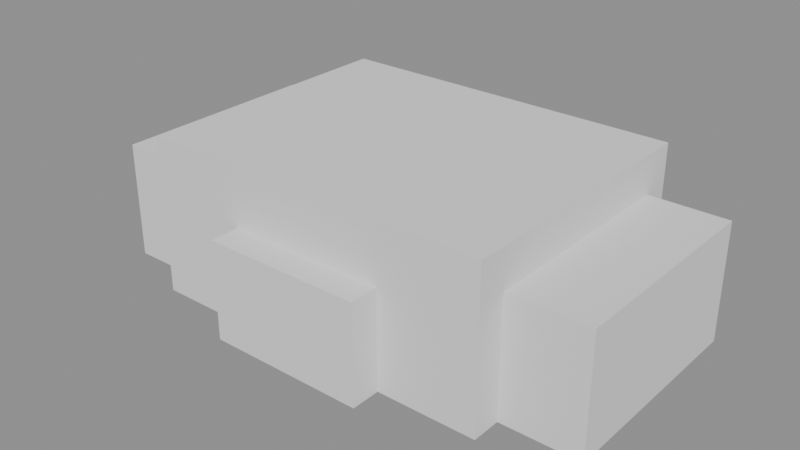 # Source: 00004.blend  (saved by Blender 4.5.90; exported with 4.5.12 LTS)
import bpy
from mathutils import Matrix  # noqa: F401  (used for matrix-valued properties, if any)

bpy.ops.wm.read_factory_settings(use_empty=True)
scene = bpy.context.scene
scene.name = 'Scene'

# ---- meshes
me_cube = bpy.data.meshes.new('Cube')
me_cube.from_pydata([(-1.0, -1.0, -1.0), (-1.0, -1.0, 1.0), (-1.0, 1.0, -1.0), (-1.0, 1.0, 1.0), (1.0, -1.0, -1.0), (1.0, -1.0, 1.0), (1.0, 1.0, -1.0), (1.0, 1.0, 1.0)], [], [(0, 1, 3, 2), (2, 3, 7, 6), (6, 7, 5, 4), (4, 5, 1, 0), (2, 6, 4, 0), (7, 3, 1, 5)])
_uv = me_cube.uv_layers.new(name='UVMap')
_uv.uv.foreach_set('vector', [0.375, 0.0, 0.625, 0.0, 0.625, 0.25, 0.375, 0.25, 0.375, 0.25, 0.625, 0.25, 0.625, 0.5, 0.375, 0.5, 0.375, 0.5, 0.625, 0.5, 0.625, 0.75, 0.375, 0.75, 0.375, 0.75, 0.625, 0.75, 0.625, 1.0, 0.375, 1.0, 0.125, 0.5, 0.375, 0.5, 0.375, 0.75, 0.125, 0.75, 0.625, 0.5, 0.875, 0.5, 0.875, 0.75, 0.625, 0.75])
me_cube.update()
me_cube_001 = bpy.data.meshes.new('Cube.001')
me_cube_001.from_pydata([(-1.0, -1.0, -1.0), (-1.0, -1.0, 1.0), (-1.0, 1.0, -1.0), (-1.0, 1.0, 1.0), (1.0, -1.0, -1.0), (1.0, -1.0, 1.0), (1.0, 1.0, -1.0), (1.0, 1.0, 1.0)], [], [(0, 1, 3, 2), (2, 3, 7, 6), (6, 7, 5, 4), (4, 5, 1, 0), (2, 6, 4, 0), (7, 3, 1, 5)])
_uv = me_cube_001.uv_layers.new(name='UVMap')
_uv.uv.foreach_set('vector', [0.375, 0.0, 0.625, 0.0, 0.625, 0.25, 0.375, 0.25, 0.375, 0.25, 0.625, 0.25, 0.625, 0.5, 0.375, 0.5, 0.375, 0.5, 0.625, 0.5, 0.625, 0.75, 0.375, 0.75, 0.375, 0.75, 0.625, 0.75, 0.625, 1.0, 0.375, 1.0, 0.125, 0.5, 0.375, 0.5, 0.375, 0.75, 0.125, 0.75, 0.625, 0.5, 0.875, 0.5, 0.875, 0.75, 0.625, 0.75])
me_cube_001.update()
me_cube_002 = bpy.data.meshes.new('Cube.002')
me_cube_002.from_pydata([(-1.0, -1.0, -1.0), (-1.0, -1.0, 1.0), (-1.0, 1.0, -1.0), (-1.0, 1.0, 1.0), (1.0, -1.0, -1.0), (1.0, -1.0, 1.0), (1.0, 1.0, -1.0), (1.0, 1.0, 1.0)], [], [(0, 1, 3, 2), (2, 3, 7, 6), (6, 7, 5, 4), (4, 5, 1, 0), (2, 6, 4, 0), (7, 3, 1, 5)])
_uv = me_cube_002.uv_layers.new(name='UVMap')
_uv.uv.foreach_set('vector', [0.375, 0.0, 0.625, 0.0, 0.625, 0.25, 0.375, 0.25, 0.375, 0.25, 0.625, 0.25, 0.625, 0.5, 0.375, 0.5, 0.375, 0.5, 0.625, 0.5, 0.625, 0.75, 0.375, 0.75, 0.375, 0.75, 0.625, 0.75, 0.625, 1.0, 0.375, 1.0, 0.125, 0.5, 0.375, 0.5, 0.375, 0.75, 0.125, 0.75, 0.625, 0.5, 0.875, 0.5, 0.875, 0.75, 0.625, 0.75])
me_cube_002.update()
me_cube_003 = bpy.data.meshes.new('Cube.003')
me_cube_003.from_pydata([(-1.0, -1.0, -1.0), (-1.0, -1.0, 1.0), (-1.0, 1.0, -1.0), (-1.0, 1.0, 1.0), (1.0, -1.0, -1.0), (1.0, -1.0, 1.0), (1.0, 1.0, -1.0), (1.0, 1.0, 1.0)], [], [(0, 1, 3, 2), (2, 3, 7, 6), (6, 7, 5, 4), (4, 5, 1, 0), (2, 6, 4, 0), (7, 3, 1, 5)])
_uv = me_cube_003.uv_layers.new(name='UVMap')
_uv.uv.foreach_set('vector', [0.375, 0.0, 0.625, 0.0, 0.625, 0.25, 0.375, 0.25, 0.375, 0.25, 0.625, 0.25, 0.625, 0.5, 0.375, 0.5, 0.375, 0.5, 0.625, 0.5, 0.625, 0.75, 0.375, 0.75, 0.375, 0.75, 0.625, 0.75, 0.625, 1.0, 0.375, 1.0, 0.125, 0.5, 0.375, 0.5, 0.375, 0.75, 0.125, 0.75, 0.625, 0.5, 0.875, 0.5, 0.875, 0.75, 0.625, 0.75])
me_cube_003.update()

# ---- objects
ob_dwarika_headquarters_main = bpy.data.objects.new('Dwarika_Headquarters_Main', me_cube)
ob_dwarika_headquarters_leftwing = bpy.data.objects.new('Dwarika_Headquarters_LeftWing', me_cube_001)
ob_dwarika_headquarters_rightwing = bpy.data.objects.new('Dwarika_Headquarters_RightWing', me_cube_002)
ob_dwarika_headquarters_entrance = bpy.data.objects.new('Dwarika_Headquarters_Entrance', me_cube_003)

# ---- transforms, parenting, visibility, modifiers, constraints
ob_dwarika_headquarters_main.location = (0.0, 0.0, 8.0)
ob_dwarika_headquarters_main.scale = (18.0, 14.0, 8.0)
ob_dwarika_headquarters_leftwing.location = (-22.0, 0.0, 6.0)
ob_dwarika_headquarters_leftwing.scale = (4.0, 11.0, 6.0)
ob_dwarika_headquarters_rightwing.location = (22.0, 0.0, 6.0)
ob_dwarika_headquarters_rightwing.scale = (4.0, 11.0, 6.0)
ob_dwarika_headquarters_entrance.location = (0.0, -15.0, 5.0)
ob_dwarika_headquarters_entrance.scale = (8.0, 2.0, 5.0)

# ---- collection membership
scene.collection.objects.link(ob_dwarika_headquarters_main)
scene.collection.objects.link(ob_dwarika_headquarters_leftwing)
scene.collection.objects.link(ob_dwarika_headquarters_rightwing)
scene.collection.objects.link(ob_dwarika_headquarters_entrance)

# ---- scene / render settings (as saved in the file)
scene.frame_start = 1; scene.frame_end = 250; scene.frame_set(1)
scene.render.engine = 'BLENDER_EEVEE_NEXT'
bpy.context.view_layer.update()

# ---- added for rendering (the .blend has no active camera and no usable light): camera, sun + grey world if the file has none
cam_auto = bpy.data.cameras.new('AutoCamera')
cam_auto.lens = 50.0
cam_auto.sensor_width = 36.0
cam_auto.clip_end = 1016.77
ob_auto_camera = bpy.data.objects.new('AutoCamera', cam_auto)
scene.collection.objects.link(ob_auto_camera)
ob_auto_camera.location = (57.9356, -71.0227, 54.3485)
ob_auto_camera.rotation_euler = (1.09748, -7.21219e-08, 0.694738)
scene.camera = ob_auto_camera
light_auto_sun = bpy.data.lights.new('AutoSun', 'SUN')
light_auto_sun.energy = 3.0
light_auto_sun.angle = 0.0523599
ob_auto_sun = bpy.data.objects.new('AutoSun', light_auto_sun)
scene.collection.objects.link(ob_auto_sun)
ob_auto_sun.rotation_euler = (0.872665, 0.174533, 0.523599)
if scene.world is None:
    world_auto = bpy.data.worlds.new('AutoWorld')
    world_auto.color = (0.3, 0.3, 0.3)
    scene.world = world_auto
bpy.context.view_layer.update()
